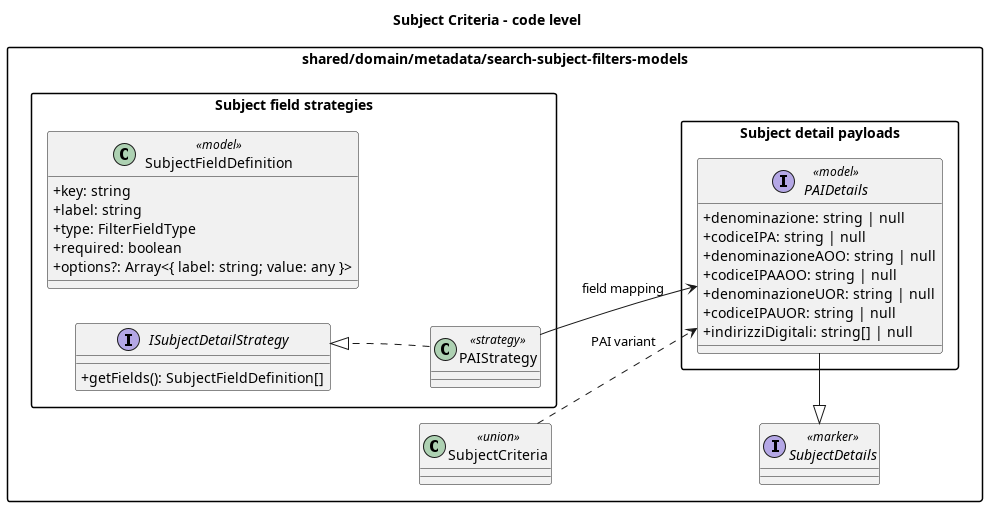

The diagram above was rendered by PlantUML. Its source (embedded in the PNG):
@startuml
title Subject Criteria - code level

left to right direction
skinparam packageStyle rectangle
skinparam classAttributeIconSize 0

package "shared/domain/metadata/search-subject-filters-models" {
  class SubjectCriteria <<union>>

  interface SubjectDetails <<marker>>

  package "Subject detail payloads" {
    interface PAIDetails <<model>> {
    +denominazione: string | null
    +codiceIPA: string | null
    +denominazioneAOO: string | null
    +codiceIPAAOO: string | null
    +denominazioneUOR: string | null
    +codiceIPAUOR: string | null
    +indirizziDigitali: string[] | null
    }
  }

  package "Subject field strategies" {
    class SubjectFieldDefinition <<model>> {
      +key: string
      +label: string
      +type: FilterFieldType
      +required: boolean
      +options?: Array<{ label: string; value: any }>
    }

    interface ISubjectDetailStrategy {
      +getFields(): SubjectFieldDefinition[]
    }

    class PAIStrategy <<strategy>>
  }
}

SubjectCriteria ..> PAIDetails : PAI variant

PAIDetails --|> SubjectDetails

SubjectCriteria -[hidden]-> SubjectDetails
SubjectDetails -[hidden]-> PAIDetails

PAIStrategy ..|> ISubjectDetailStrategy

ISubjectDetailStrategy -[hidden]-> PAIStrategy

PAIStrategy --> PAIDetails : field mapping

@enduml